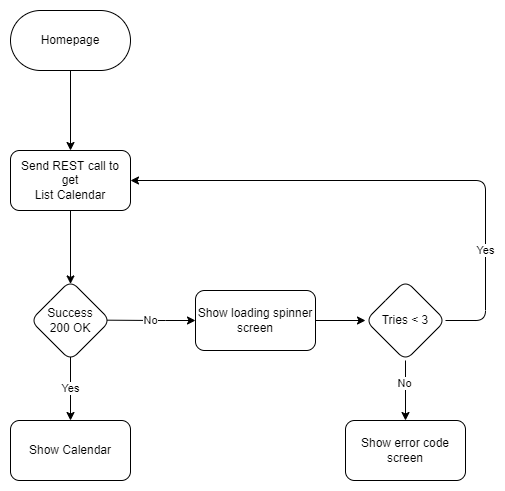

The diagram above was exported from draw.io. Its source (the exported page's mxGraphModel, read from the mxfile embedded in the PNG):
<mxGraphModel dx="944" dy="722" grid="0" gridSize="10" guides="1" tooltips="1" connect="1" arrows="1" fold="1" page="1" pageScale="1" pageWidth="850" pageHeight="1100" background="#FFFFFF" math="0" shadow="0">
  <root>
    <mxCell id="0" />
    <mxCell id="1" parent="0" />
    <mxCell id="4" value="" style="edgeStyle=none;html=1;" edge="1" parent="1" source="2">
      <mxGeometry relative="1" as="geometry">
        <mxPoint x="248" y="170" as="targetPoint" />
      </mxGeometry>
    </mxCell>
    <mxCell id="2" value="Homepage" style="rounded=1;whiteSpace=wrap;html=1;arcSize=50;" vertex="1" parent="1">
      <mxGeometry x="188" y="30" width="120" height="60" as="geometry" />
    </mxCell>
    <mxCell id="7" value="" style="edgeStyle=none;html=1;entryX=0.5;entryY=0.043;entryDx=0;entryDy=0;entryPerimeter=0;" edge="1" parent="1" source="5" target="6">
      <mxGeometry relative="1" as="geometry" />
    </mxCell>
    <mxCell id="5" value="Send REST call to get&lt;br&gt;List Calendar" style="whiteSpace=wrap;html=1;rounded=1;" vertex="1" parent="1">
      <mxGeometry x="188" y="170" width="120" height="60" as="geometry" />
    </mxCell>
    <mxCell id="11" value="No" style="edgeStyle=none;html=1;exitX=0.957;exitY=0.496;exitDx=0;exitDy=0;exitPerimeter=0;entryX=0;entryY=0.5;entryDx=0;entryDy=0;" edge="1" parent="1" source="6" target="23">
      <mxGeometry relative="1" as="geometry">
        <mxPoint x="383" y="339.9999999999998" as="targetPoint" />
        <Array as="points">
          <mxPoint x="333" y="340" />
        </Array>
      </mxGeometry>
    </mxCell>
    <mxCell id="25" value="Yes" style="edgeStyle=none;html=1;exitX=0.5;exitY=0.953;exitDx=0;exitDy=0;exitPerimeter=0;" edge="1" parent="1" source="6" target="18">
      <mxGeometry relative="1" as="geometry" />
    </mxCell>
    <mxCell id="6" value="Success&lt;br&gt;200 OK" style="rhombus;whiteSpace=wrap;html=1;rounded=1;" vertex="1" parent="1">
      <mxGeometry x="208" y="300" width="80" height="80" as="geometry" />
    </mxCell>
    <mxCell id="13" value="Show error code screen" style="rounded=1;whiteSpace=wrap;html=1;" vertex="1" parent="1">
      <mxGeometry x="523" y="440" width="120" height="60" as="geometry" />
    </mxCell>
    <mxCell id="19" style="edgeStyle=none;html=1;entryX=1;entryY=0.5;entryDx=0;entryDy=0;exitX=1;exitY=0.5;exitDx=0;exitDy=0;" edge="1" parent="1" source="17" target="5">
      <mxGeometry relative="1" as="geometry">
        <Array as="points">
          <mxPoint x="663" y="340" />
          <mxPoint x="663" y="200" />
        </Array>
      </mxGeometry>
    </mxCell>
    <mxCell id="20" value="Yes" style="edgeLabel;html=1;align=center;verticalAlign=middle;resizable=0;points=[];" vertex="1" connectable="0" parent="19">
      <mxGeometry x="0.0529" y="-2" relative="1" as="geometry">
        <mxPoint x="101" y="72" as="offset" />
      </mxGeometry>
    </mxCell>
    <mxCell id="21" style="edgeStyle=none;html=1;entryX=0.5;entryY=0;entryDx=0;entryDy=0;exitX=0.5;exitY=1;exitDx=0;exitDy=0;" edge="1" parent="1" source="17" target="13">
      <mxGeometry relative="1" as="geometry" />
    </mxCell>
    <mxCell id="22" value="No" style="edgeLabel;html=1;align=center;verticalAlign=middle;resizable=0;points=[];" vertex="1" connectable="0" parent="21">
      <mxGeometry x="-0.2475" y="-1" relative="1" as="geometry">
        <mxPoint as="offset" />
      </mxGeometry>
    </mxCell>
    <mxCell id="17" value="Tries &amp;lt; 3" style="rhombus;whiteSpace=wrap;html=1;rounded=1;" vertex="1" parent="1">
      <mxGeometry x="543" y="300" width="80" height="80" as="geometry" />
    </mxCell>
    <mxCell id="18" value="Show Calendar" style="whiteSpace=wrap;html=1;rounded=1;" vertex="1" parent="1">
      <mxGeometry x="188" y="440" width="120" height="60" as="geometry" />
    </mxCell>
    <mxCell id="24" style="edgeStyle=none;html=1;exitX=1;exitY=0.5;exitDx=0;exitDy=0;entryX=0;entryY=0.5;entryDx=0;entryDy=0;" edge="1" parent="1" source="23" target="17">
      <mxGeometry relative="1" as="geometry" />
    </mxCell>
    <mxCell id="23" value="Show loading spinner screen" style="rounded=1;whiteSpace=wrap;html=1;" vertex="1" parent="1">
      <mxGeometry x="373" y="310" width="120" height="60" as="geometry" />
    </mxCell>
  </root>
</mxGraphModel>